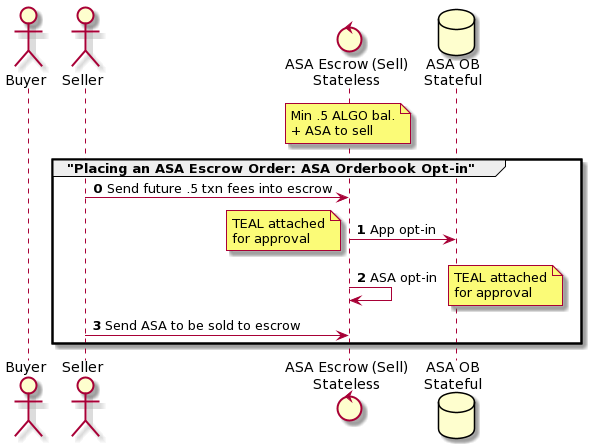

The diagram above was rendered by PlantUML. Its source (embedded in the PNG):
@startuml
actor Buyer
actor Seller
control "ASA Escrow (Sell)\nStateless" as ASAEscrow
database "ASA OB\nStateful" as ASAOB
note over ASAEscrow: Min .5 ALGO bal.\n+ ASA to sell

group "Placing an ASA Escrow Order: ASA Orderbook Opt-in"
autonumber 0
Seller -> ASAEscrow: Send future .5 txn fees into escrow
ASAEscrow -> ASAOB: App opt-in
note left: TEAL attached\nfor approval
ASAEscrow -> ASAEscrow: ASA opt-in
note right: TEAL attached\nfor approval
Seller -> ASAEscrow: Send ASA to be sold to escrow
end
@enduml